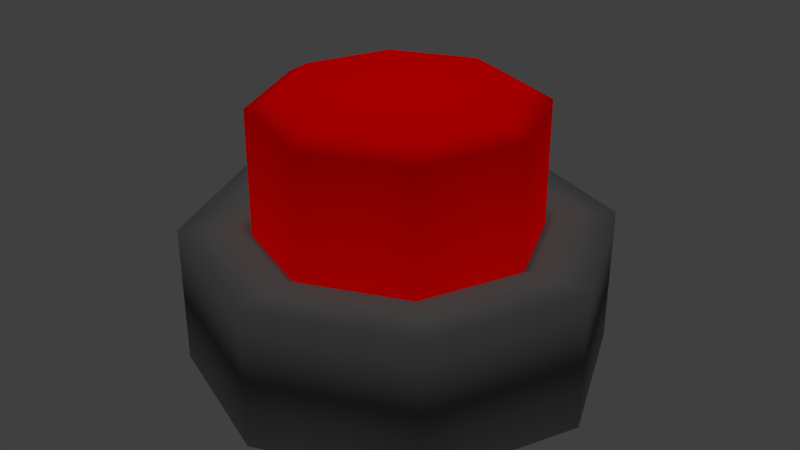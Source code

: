 # Source: test_button_01_mockup.blend  (saved by Blender 2.78.0; exported with 4.5.12 LTS)
import bpy
from mathutils import Matrix  # noqa: F401  (used for matrix-valued properties, if any)

bpy.ops.wm.read_factory_settings(use_empty=True)
scene = bpy.context.scene
scene.name = 'Scene'

# ---- collections
col_collection_1 = bpy.data.collections.new('Collection 1'); scene.collection.children.link(col_collection_1)

# ---- materials (node trees are filled in below, after node groups)
mat_test_button_01a_material = bpy.data.materials.new('test_button_01a_material')
mat_test_button_01a_material.alpha_threshold = 0.0
mat_test_button_01a_material.use_transparent_shadow = False
mat_test_button_01a_material.diffuse_color = (0.1237, 0.1237, 0.1237, 1.0)
mat_test_button_01a_material.roughness = 0.5
mat_test_button_01a_material.specular_intensity = 0.0
mat_test_button_01b_material = bpy.data.materials.new('test_button_01b_material')
mat_test_button_01b_material.alpha_threshold = 0.0
mat_test_button_01b_material.use_transparent_shadow = False
mat_test_button_01b_material.diffuse_color = (1.0, 0.0, 0.0, 1.0)
mat_test_button_01b_material.roughness = 0.5
mat_test_button_01b_material.specular_intensity = 0.0

# ---- material node trees

# ---- world
world_world = bpy.data.worlds.new('World'); scene.world = world_world
world_world.color = (0.05088, 0.05088, 0.05088)
world_world.use_sun_shadow = False
world_world.sun_shadow_jitter_overblur = 0.0
world_world.cycles.sampling_method = 'MANUAL'

# ---- lights
light_hemi_001 = bpy.data.lights.new('Hemi.001', 'SUN')
light_hemi_001.transmission_factor = 0.0
light_hemi_001.angle = 0.1993
light_hemi_001.energy = 0.5
light_hemi_001.shadow_buffer_clip_start = 0.5
light_hemi_001.shadow_soft_size = 0.1
light_hemi_001.shadow_cascade_max_distance = 1000.0
light_hemi = bpy.data.lights.new('Hemi', 'SUN')
light_hemi.transmission_factor = 0.0
light_hemi.angle = 0.1993
light_hemi.energy = 1.0
light_hemi.shadow_buffer_clip_start = 0.5
light_hemi.shadow_soft_size = 0.1
light_hemi.shadow_cascade_max_distance = 1000.0

# ---- meshes
me_circle = bpy.data.meshes.new('Circle')
me_circle.from_pydata([(0.0, 0.08, 0.08), (-0.05657, 0.05657, 0.08), (-0.08, -3.497e-09, 0.08), (-0.05657, -0.05657, 0.08), (6.994e-09, -0.08, 0.08), (0.05657, -0.05657, 0.08), (0.08, 9.54e-10, 0.08), (0.05657, 0.05657, 0.08), (0.0, 0.08, 0.1524), (-0.05657, 0.05657, 0.1524), (-0.08, -3.497e-09, 0.1524), (-0.05657, -0.05657, 0.1524), (6.994e-09, -0.08, 0.1524), (0.05657, -0.05657, 0.1524), (0.08, 9.54e-10, 0.1524), (0.05657, 0.05657, 0.1524), (0.0, 5.96e-10, 0.1524), (3.408e-11, 0.08118, 0.08009), (-0.0574, 0.0574, 0.08009), (-0.08118, -3.547e-09, 0.08009), (-0.0574, -0.0574, 0.08009), (7.131e-09, -0.08118, 0.08009), (0.0574, -0.0574, 0.08009), (0.08118, 9.7e-10, 0.08009), (0.0574, 0.0574, 0.08009), (-1.564e-11, 0.0846, 0.08493), (-0.05982, 0.05982, 0.08493), (-0.0846, -3.722e-09, 0.08493), (-0.05982, -0.05982, 0.08493), (7.381e-09, -0.0846, 0.08493), (0.05982, -0.05982, 0.08493), (0.0846, 9.853e-10, 0.08493), (0.05982, 0.05982, 0.08493), (-1.393e-09, 0.1192, 0.08502), (-0.08428, 0.08428, 0.08502), (-0.1192, -5.502e-09, 0.08502), (-0.08428, -0.08428, 0.08502), (9.026e-09, -0.1192, 0.08502), (0.08428, -0.08428, 0.08502), (0.1192, 1.129e-09, 0.08502), (0.08428, 0.08428, 0.08502), (-1.393e-09, 0.1192, 0.005018), (-0.08428, 0.08428, 0.005018), (-0.1192, -5.502e-09, 0.005018), (-0.08428, -0.08428, 0.005018), (9.026e-09, -0.1192, 0.005018), (0.08428, -0.08428, 0.005018), (0.1192, 1.129e-09, 0.005018), (0.08428, 0.08428, 0.005018), (-0.04652, 0.04652, 0.1602), (6.617e-11, 0.06579, 0.1602), (-0.06579, -2.81e-09, 0.1602), (-0.04652, -0.04652, 0.1602), (5.818e-09, -0.06579, 0.1602), (0.04652, -0.04652, 0.1602), (0.06579, 8.507e-10, 0.1602), (0.04652, 0.04652, 0.1602), (6.617e-11, 5.563e-10, 0.1602), (0.0, 1.192e-09, 0.005018)], [(16, 57)], [(5, 13, 12, 4), (3, 11, 10, 2), (1, 9, 8, 0), (0, 8, 15, 7), (6, 14, 13, 5), (4, 12, 11, 3), (2, 10, 9, 1), (7, 15, 14, 6), (13, 54, 53, 12), (12, 53, 52, 11), (11, 52, 51, 10), (10, 51, 49, 9), (4, 21, 22, 5), (2, 19, 20, 3), (0, 17, 18, 1), (7, 24, 17, 0), (5, 22, 23, 6), (3, 20, 21, 4), (1, 18, 19, 2), (6, 23, 24, 7), (23, 31, 32, 24), (21, 29, 30, 22), (19, 27, 28, 20), (17, 25, 26, 18), (24, 32, 25, 17), (22, 30, 31, 23), (20, 28, 29, 21), (18, 26, 27, 19), (28, 36, 37, 29), (26, 34, 35, 27), (31, 39, 40, 32), (29, 37, 38, 30), (27, 35, 36, 28), (25, 33, 34, 26), (32, 40, 33, 25), (30, 38, 39, 31), (40, 48, 41, 33), (38, 46, 47, 39), (36, 44, 45, 37), (34, 42, 43, 35), (39, 47, 48, 40), (37, 45, 46, 38), (35, 43, 44, 36), (33, 41, 42, 34), (50, 57, 56), (55, 57, 54), (53, 57, 52), (51, 57, 49), (56, 57, 55), (54, 57, 53), (52, 57, 51), (49, 57, 50), (14, 55, 54, 13), (15, 56, 55, 14), (8, 50, 56, 15), (9, 49, 50, 8), (45, 58, 46), (43, 58, 44), (41, 58, 42), (48, 58, 41), (46, 58, 47), (44, 58, 45), (42, 58, 43), (47, 58, 48)])
me_circle.polygons.foreach_set('use_smooth', [True] * 64)
me_circle.polygons.foreach_set('material_index', [1, 1, 1, 1, 1, 1, 1, 1, 1, 1, 1, 1, 0, 0, 0, 0, 0, 0, 0, 0, 0, 0, 0, 0, 0, 0, 0, 0, 0, 0, 0, 0, 0, 0, 0, 0, 0, 0, 0, 0, 0, 0, 0, 0, 1, 1, 1, 1, 1, 1, 1, 1, 1, 1, 1, 1, 0, 0, 0, 0, 0, 0, 0, 0])
_uv = me_circle.uv_layers.new(name='UVMap')
_uv.uv.foreach_set('vector', [0.155, 0.8704, 0.0, 0.8704, 6.379e-08, 0.7788, 0.155, 0.7788, 0.155, 0.7788, 0.31, 0.7788, 0.31, 0.8704, 0.155, 0.8704, 0.9837, 0.7788, 0.8288, 0.7788, 0.8288, 0.6872, 0.9837, 0.6872, 0.9837, 0.6872, 0.8288, 0.6872, 0.8288, 0.5576, 0.9837, 0.5576, 0.155, 1.0, 0.0, 1.0, 0.0, 0.8704, 0.155, 0.8704, 0.4863, 0.9488, 0.4863, 0.7955, 0.6173, 0.7955, 0.6173, 0.9488, 0.155, 0.8704, 0.31, 0.8704, 0.31, 1.0, 0.155, 1.0, 0.9837, 0.5576, 0.8288, 0.5576, 0.8288, 0.466, 0.9837, 0.466, 0.315, 0.5576, 0.2886, 0.5691, 0.2127, 0.4938, 0.2228, 0.466, 0.2228, 0.466, 0.2127, 0.4938, 0.1054, 0.4938, 0.09227, 0.466, 0.09227, 0.466, 0.1054, 0.4938, 0.02954, 0.5691, 7.974e-09, 0.5576, 7.974e-09, 0.5576, 0.02954, 0.5691, 0.02954, 0.6757, 0.0, 0.6872, 0.6418, 0.3894, 0.6409, 0.3917, 0.5472, 0.2988, 0.5496, 0.2978, 0.8646, 0.2978, 0.8669, 0.2988, 0.7733, 0.3917, 0.7723, 0.3894, 0.7723, 0.07661, 0.7733, 0.0743, 0.8669, 0.1673, 0.8646, 0.1682, 0.6418, 0.07661, 0.6409, 0.0743, 0.7733, 0.0743, 0.7723, 0.07661, 0.5496, 0.2978, 0.5472, 0.2988, 0.5472, 0.1673, 0.5496, 0.1682, 0.7723, 0.3894, 0.7733, 0.3917, 0.6409, 0.3917, 0.6418, 0.3894, 0.8646, 0.1682, 0.8669, 0.1673, 0.8669, 0.2988, 0.8646, 0.2978, 0.5496, 0.1682, 0.5472, 0.1673, 0.6409, 0.0743, 0.6418, 0.07661, 0.5472, 0.1673, 0.5395, 0.1645, 0.6371, 0.06761, 0.6409, 0.0743, 0.6409, 0.3917, 0.6371, 0.3984, 0.5395, 0.3015, 0.5472, 0.2988, 0.9511, 0.2272, 0.9407, 0.2339, 0.9407, 0.137, 0.9511, 0.1343, 0.9511, 0.00669, 0.9615, 0.0, 0.9615, 0.09689, 0.9511, 0.09966, 0.6679, 0.9298, 0.6575, 0.9326, 0.6575, 0.7955, 0.6679, 0.7983, 0.6679, 0.7983, 0.6782, 0.7955, 0.6782, 0.9326, 0.6679, 0.9298, 0.9511, 0.1343, 0.9407, 0.137, 0.9407, 0.0, 0.9511, 0.002771, 0.9511, 0.09966, 0.9615, 0.09689, 0.9615, 0.2339, 0.9511, 0.2311, 0.7751, 0.3984, 0.8033, 0.466, 0.6089, 0.466, 0.6371, 0.3984, 0.8727, 0.1645, 0.9407, 0.1365, 0.9407, 0.3295, 0.8727, 0.3015, 0.5395, 0.1645, 0.4714, 0.1365, 0.6089, 6.306e-08, 0.6371, 0.06761, 0.6371, 0.3984, 0.6089, 0.466, 0.4714, 0.3295, 0.5395, 0.3015, 0.8727, 0.3015, 0.9407, 0.3295, 0.8033, 0.466, 0.7751, 0.3984, 0.7751, 0.06761, 0.8033, 0.0, 0.9407, 0.1365, 0.8727, 0.1645, 0.6371, 0.06761, 0.6089, 6.306e-08, 0.8033, 0.0, 0.7751, 0.06761, 0.5395, 0.3015, 0.4714, 0.3295, 0.4714, 0.1365, 0.5395, 0.1645, 0.4863, 0.466, 0.6575, 0.466, 0.6575, 0.6591, 0.4863, 0.6591, 0.315, 0.6025, 0.4863, 0.6025, 0.4863, 0.7955, 0.315, 0.7955, 0.8288, 0.7788, 1.0, 0.7788, 1.0, 0.9719, 0.8288, 0.9719, 0.6575, 0.466, 0.8288, 0.466, 0.8288, 0.6591, 0.6575, 0.6591, 0.315, 0.7955, 0.4863, 0.7955, 0.4863, 0.932, 0.315, 0.932, 0.315, 0.466, 0.4863, 0.466, 0.4863, 0.6025, 0.315, 0.6025, 0.6575, 0.6591, 0.8288, 0.6591, 0.8288, 0.7955, 0.6575, 0.7955, 0.4863, 0.6591, 0.6575, 0.6591, 0.6575, 0.7955, 0.4863, 0.7955, 0.1054, 0.751, 0.1591, 0.6224, 0.2127, 0.751, 0.2886, 0.6757, 0.1591, 0.6224, 0.2886, 0.5691, 0.2127, 0.4938, 0.1591, 0.6224, 0.1054, 0.4938, 0.02954, 0.5691, 0.1591, 0.6224, 0.02954, 0.6757, 0.2127, 0.751, 0.1591, 0.6224, 0.2886, 0.6757, 0.2886, 0.5691, 0.1591, 0.6224, 0.2127, 0.4938, 0.1054, 0.4938, 0.1591, 0.6224, 0.02954, 0.5691, 0.02954, 0.6757, 0.1591, 0.6224, 0.1054, 0.751, 0.315, 0.6872, 0.2886, 0.6757, 0.2886, 0.5691, 0.315, 0.5576, 0.2228, 0.7788, 0.2127, 0.751, 0.2886, 0.6757, 0.315, 0.6872, 0.09227, 0.7788, 0.1054, 0.751, 0.2127, 0.751, 0.2228, 0.7788, 0.0, 0.6872, 0.02954, 0.6757, 0.1054, 0.751, 0.09227, 0.7788, 0.4714, 0.1365, 0.2357, 0.233, 0.3333, 3.153e-08, 0.3333, 0.466, 0.2357, 0.233, 0.4714, 0.3295, 0.0, 0.3295, 0.2357, 0.233, 0.1381, 0.466, 3.19e-08, 0.1365, 0.2357, 0.233, 0.0, 0.3295, 0.3333, 3.153e-08, 0.2357, 0.233, 0.1381, 0.0, 0.4714, 0.3295, 0.2357, 0.233, 0.4714, 0.1365, 0.1381, 0.466, 0.2357, 0.233, 0.3333, 0.466, 0.1381, 0.0, 0.2357, 0.233, 3.19e-08, 0.1365])
me_circle.materials.append(mat_test_button_01a_material)
me_circle.materials.append(mat_test_button_01b_material)
me_circle.use_remesh_preserve_volume = False
me_circle.use_remesh_preserve_attributes = False
me_circle.use_mirror_vertex_groups = False
me_circle.update()

# ---- objects
ob_circle = bpy.data.objects.new('Circle', me_circle)
ob_bottom_light = bpy.data.objects.new('bottom_light', light_hemi_001)
ob_top_height = bpy.data.objects.new('top_height', light_hemi)

# ---- transforms, parenting, visibility, modifiers, constraints
ob_circle.location = (0.0, 0.0, 0.0)
ob_circle.lineart.crease_threshold = 0.0
ob_bottom_light.location = (0.0, 0.0, -100.0)
ob_bottom_light.rotation_euler = (0.0, 3.142, 0.0)
ob_bottom_light.hide_viewport = True
ob_bottom_light.hide_select = True
ob_bottom_light.lineart.crease_threshold = 0.0
ob_top_height.location = (0.0, 0.0, 100.0)
ob_top_height.hide_viewport = True
ob_top_height.hide_select = True
ob_top_height.lineart.crease_threshold = 0.0

# ---- collection membership
col_collection_1.objects.link(ob_circle)
col_collection_1.objects.link(ob_bottom_light)
col_collection_1.objects.link(ob_top_height)

# ---- scene / render settings (as saved in the file)
scene.frame_start = 1; scene.frame_end = 250; scene.frame_set(1)
scene.render.engine = 'BLENDER_EEVEE_NEXT'
scene.render.resolution_percentage = 50
scene.render.dither_intensity = 0.0
scene.cycles.use_denoising = False
scene.cycles.samples = 128
scene.cycles.sampling_pattern = 'TABULATED_SOBOL'
scene.cycles.light_sampling_threshold = 0.0
scene.cycles.use_adaptive_sampling = False
scene.cycles.use_light_tree = False
scene.cycles.blur_glossy = 0.0
scene.cycles.sample_clamp_indirect = 0.0
scene.view_settings.view_transform = 'Standard'
bpy.context.view_layer.update()

# ---- added for rendering (the .blend has no active camera): camera
cam_auto = bpy.data.cameras.new('AutoCamera')
cam_auto.lens = 50.0
cam_auto.sensor_width = 36.0
cam_auto.clip_end = 1000.0
ob_auto_camera = bpy.data.objects.new('AutoCamera', cam_auto)
scene.collection.objects.link(ob_auto_camera)
ob_auto_camera.location = (0.343369, -0.412043, 0.35731)
ob_auto_camera.rotation_euler = (1.09748, -7.21219e-08, 0.694738)
scene.camera = ob_auto_camera
bpy.context.view_layer.update()
